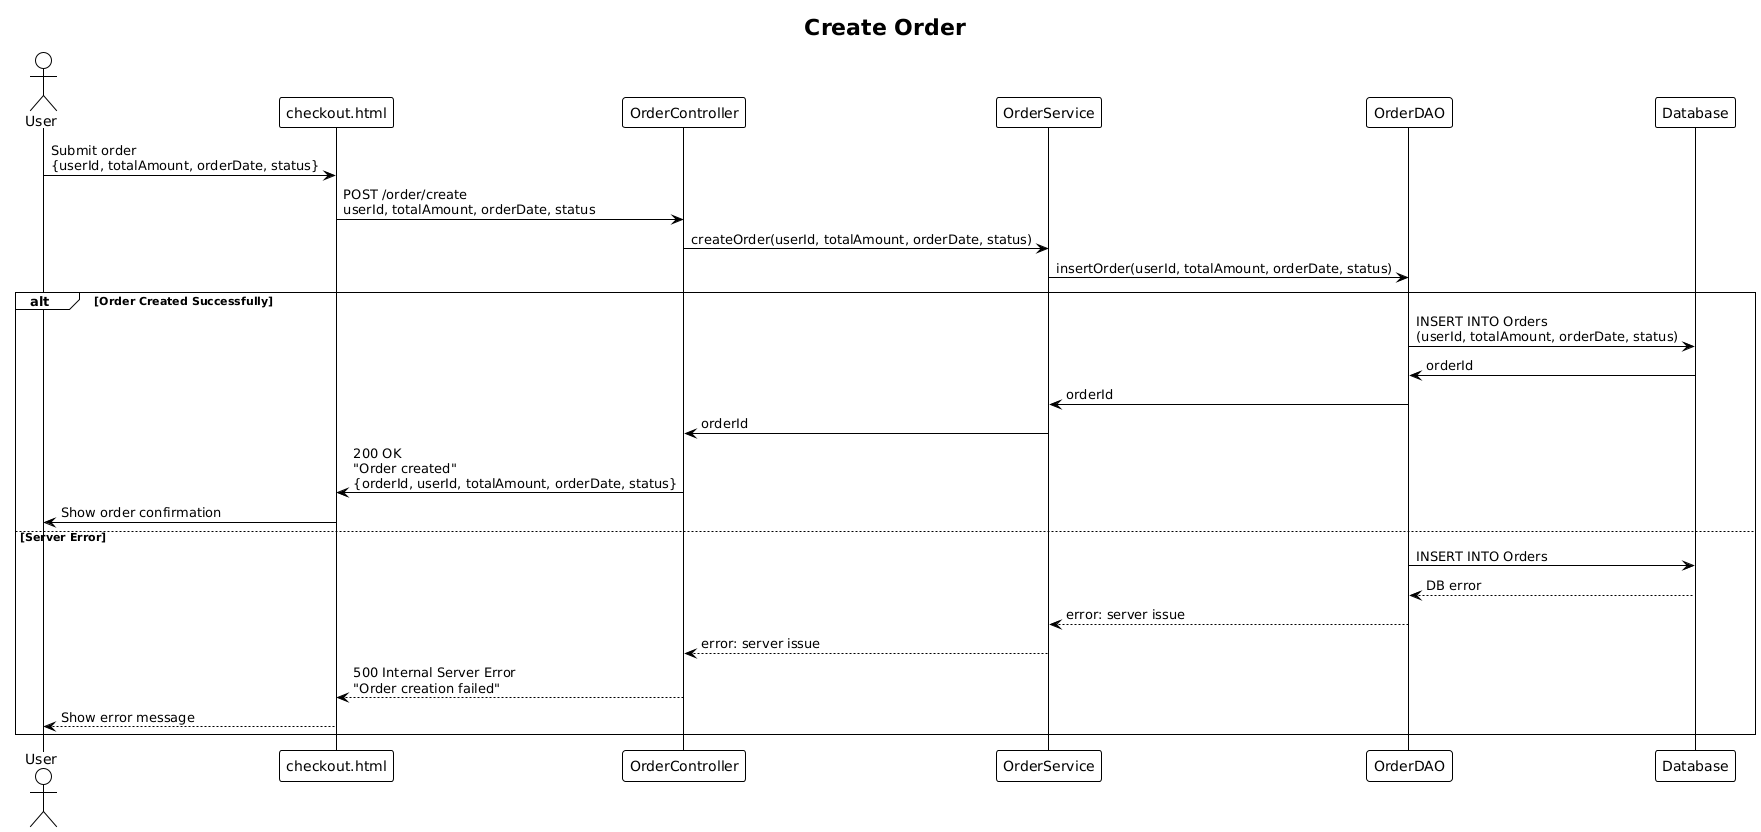

The diagram above was rendered by PlantUML. Its source (embedded in the PNG):
@startuml
!theme plain

title Create Order

actor User
participant "checkout.html" as Frontend
participant "OrderController" as Controller
participant "OrderService" as Service
participant "OrderDAO" as DAO
participant "Database" as DB

User -> Frontend : Submit order\n{userId, totalAmount, orderDate, status}
Frontend -> Controller : POST /order/create\nuserId, totalAmount, orderDate, status
Controller -> Service : createOrder(userId, totalAmount, orderDate, status)
Service -> DAO : insertOrder(userId, totalAmount, orderDate, status)

alt Order Created Successfully
    DAO -> DB : INSERT INTO Orders\n(userId, totalAmount, orderDate, status)
    DB -> DAO : orderId
    DAO -> Service : orderId
    Service -> Controller : orderId
    Controller -> Frontend : 200 OK\n"Order created"\n{orderId, userId, totalAmount, orderDate, status}
    Frontend -> User : Show order confirmation

else Server Error
    DAO -> DB : INSERT INTO Orders
    DB --> DAO : DB error
    DAO --> Service : error: server issue
    Service --> Controller : error: server issue
    Controller --> Frontend : 500 Internal Server Error\n"Order creation failed"
    Frontend --> User : Show error message

end
@enduml